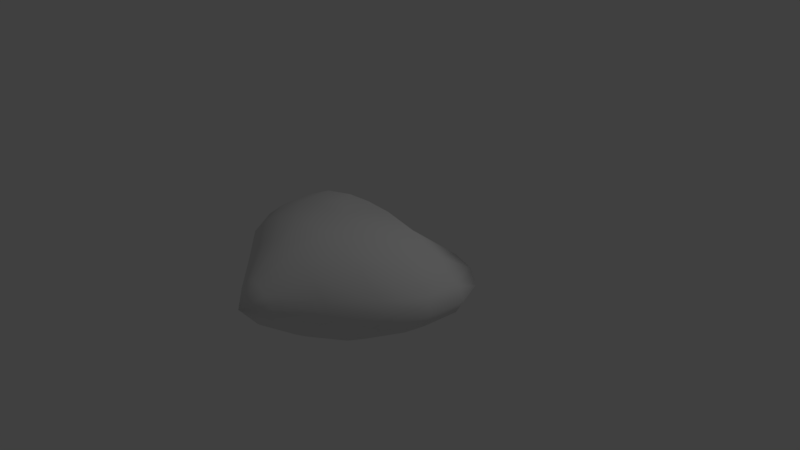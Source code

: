 # Source: Heart.blend  (saved by Blender 2.78.0; exported with 4.5.12 LTS)
import bpy
from mathutils import Matrix  # noqa: F401  (used for matrix-valued properties, if any)

bpy.ops.wm.read_factory_settings(use_empty=True)
scene = bpy.context.scene
scene.name = 'Scene'

# ---- collections
col_collection_1 = bpy.data.collections.new('Collection 1'); scene.collection.children.link(col_collection_1)

# ---- world
world_world = bpy.data.worlds.new('World'); scene.world = world_world
world_world.color = (0.05088, 0.05088, 0.05088)
world_world.use_sun_shadow = False
world_world.sun_shadow_jitter_overblur = 0.0
world_world.cycles.sampling_method = 'MANUAL'

# ---- cameras
cam_camera = bpy.data.cameras.new('Camera')
cam_camera.clip_end = 100.0
cam_camera.lens = 35.0
cam_camera.sensor_width = 32.0
cam_camera.sensor_height = 18.0
cam_camera.ortho_scale = 7.314
cam_camera.dof.focus_distance = 0.0
cam_camera.dof.aperture_fstop = 128.0

# ---- lights
light_lamp = bpy.data.lights.new('Lamp', 'POINT')
light_lamp.transmission_factor = 0.0
light_lamp.cutoff_distance = 30.0
light_lamp.energy = 100.0
light_lamp.shadow_buffer_clip_start = 1.001
light_lamp.shadow_soft_size = 0.1
light_lamp.shadow_maximum_resolution = 0.006
light_lamp.use_absolute_resolution = True

# ---- meshes
me_plane = bpy.data.meshes.new('Plane')
me_plane.from_pydata([(0.3562, 0.004841, -0.7014), (0.3461, 0.6818, 0.01063), (0.7953, 0.004841, -0.6086), (0.7728, 0.7884, 0.01063), (1.193, 0.004841, -0.4318), (1.159, 0.6616, 0.01063), (1.534, 0.004841, -0.182), (1.491, 0.3877, 0.01063), (1.644, 0.01514, 0.01063), (0.3483, -0.4699, -0.7014), (0.0, -0.4699, -0.7211), (0.7752, -0.4699, -0.6086), (1.162, -0.4699, -0.4318), (1.494, -0.4699, -0.182), (1.6, -0.4641, 0.01063), (0.276, -0.9149, -0.7014), (0.0, -0.9149, -0.7211), (0.6195, -0.9149, -0.6086), (0.9305, -0.9149, -0.4318), (1.197, -0.9149, -0.182), (1.283, -0.8965, 0.01063), (0.1636, -1.335, -0.5505), (-4.447e-10, -1.335, -0.566), (0.371, -1.335, -0.4773), (0.5588, -1.335, -0.3381), (0.72, -1.335, -0.1412), (0.7719, -1.305, 0.01063), (0.05988, -1.766, -0.2687), (0.0, -1.766, -0.2764), (0.137, -1.766, -0.2323), (0.2068, -1.766, -0.1629), (0.2667, -1.766, -0.0896), (0.286, -1.723, 0.01063), (-0.001286, -2.0, 0.01063), (-0.3562, 0.004841, -0.7014), (-0.3461, 0.6818, 0.01063), (0.0, 0.004841, -0.7211), (-1.864e-06, 0.4107, 0.01063), (-0.7953, 0.004841, -0.6086), (-0.7728, 0.7884, 0.01063), (-1.193, 0.004841, -0.4318), (-1.159, 0.6616, 0.01063), (-1.534, 0.004841, -0.182), (-1.491, 0.3877, 0.01063), (-1.644, 0.01514, 0.01063), (-0.3483, -0.4699, -0.7014), (-0.7752, -0.4699, -0.6086), (-1.162, -0.4699, -0.4318), (-1.494, -0.4699, -0.182), (-1.6, -0.4641, 0.01063), (-0.276, -0.9149, -0.7014), (-0.6195, -0.9149, -0.6086), (-0.9305, -0.9149, -0.4318), (-1.197, -0.9149, -0.182), (-1.283, -0.8965, 0.01063), (-0.1636, -1.335, -0.5505), (-0.371, -1.335, -0.4773), (-0.5588, -1.335, -0.3381), (-0.72, -1.335, -0.1412), (-0.7719, -1.305, 0.01063), (-0.05988, -1.766, -0.2687), (-0.137, -1.766, -0.2323), (-0.2068, -1.766, -0.1629), (-0.2667, -1.766, -0.06493), (-0.286, -1.723, 0.01063), (0.3562, 0.004841, 0.7227), (0.7953, 0.004841, 0.6298), (1.193, 0.004841, 0.4531), (1.534, 0.004841, 0.2032), (0.3483, -0.4699, 0.7227), (0.0, -0.4699, 0.7423), (0.7752, -0.4699, 0.6298), (1.162, -0.4699, 0.4531), (1.494, -0.4699, 0.2032), (0.276, -0.9149, 0.7227), (0.0, -0.9149, 0.7423), (0.6195, -0.9149, 0.6298), (0.9305, -0.9149, 0.4531), (1.197, -0.9149, 0.2032), (0.1636, -1.335, 0.5718), (-4.447e-10, -1.335, 0.5873), (0.371, -1.335, 0.4986), (0.5588, -1.335, 0.3593), (0.72, -1.335, 0.1624), (0.05988, -1.766, 0.29), (0.0, -1.766, 0.2977), (0.137, -1.766, 0.2535), (0.2068, -1.766, 0.1842), (0.2667, -1.766, 0.1109), (-0.3562, 0.004841, 0.7227), (0.0, 0.004841, 0.7423), (-0.7953, 0.004841, 0.6298), (-1.193, 0.004841, 0.4531), (-1.534, 0.004841, 0.2032), (-0.3483, -0.4699, 0.7227), (-0.7752, -0.4699, 0.6298), (-1.162, -0.4699, 0.4531), (-1.494, -0.4699, 0.2032), (-0.276, -0.9149, 0.7227), (-0.6195, -0.9149, 0.6298), (-0.9305, -0.9149, 0.4531), (-1.197, -0.9149, 0.2032), (-0.1636, -1.335, 0.5718), (-0.371, -1.335, 0.4986), (-0.5588, -1.335, 0.3593), (-0.72, -1.335, 0.1624), (-0.05988, -1.766, 0.29), (-0.137, -1.766, 0.2535), (-0.2068, -1.766, 0.1842), (-0.2667, -1.766, 0.08619)], [], [(36, 37, 1, 0), (1, 3, 2, 0), (3, 5, 4, 2), (5, 7, 6, 4), (7, 8, 6), (2, 11, 9, 0), (8, 14, 13, 6), (0, 9, 10, 36), (4, 12, 11, 2), (6, 13, 12, 4), (11, 17, 15, 9), (14, 20, 19, 13), (12, 18, 17, 11), (9, 15, 16, 10), (13, 19, 18, 12), (17, 23, 21, 15), (20, 26, 25, 19), (18, 24, 23, 17), (15, 21, 22, 16), (19, 25, 24, 18), (23, 29, 27, 21), (26, 32, 31, 25), (24, 30, 29, 23), (21, 27, 28, 22), (25, 31, 30, 24), (29, 33, 27), (32, 33, 31), (30, 33, 29), (27, 33, 28), (31, 33, 30), (36, 34, 35, 37), (35, 34, 38, 39), (39, 38, 40, 41), (41, 40, 42, 43), (43, 42, 44), (38, 34, 45, 46), (44, 42, 48, 49), (34, 36, 10, 45), (40, 38, 46, 47), (42, 40, 47, 48), (46, 45, 50, 51), (49, 48, 53, 54), (47, 46, 51, 52), (45, 10, 16, 50), (48, 47, 52, 53), (51, 50, 55, 56), (54, 53, 58, 59), (52, 51, 56, 57), (50, 16, 22, 55), (53, 52, 57, 58), (56, 55, 60, 61), (59, 58, 63, 64), (57, 56, 61, 62), (55, 22, 28, 60), (58, 57, 62, 63), (61, 60, 33), (64, 63, 33), (62, 61, 33), (60, 28, 33), (63, 62, 33), (90, 65, 1, 37), (1, 65, 66, 3), (3, 66, 67, 5), (5, 67, 68, 7), (7, 68, 8), (66, 65, 69, 71), (8, 68, 73, 14), (65, 90, 70, 69), (67, 66, 71, 72), (68, 67, 72, 73), (71, 69, 74, 76), (14, 73, 78, 20), (72, 71, 76, 77), (69, 70, 75, 74), (73, 72, 77, 78), (76, 74, 79, 81), (20, 78, 83, 26), (77, 76, 81, 82), (74, 75, 80, 79), (78, 77, 82, 83), (81, 79, 84, 86), (26, 83, 88, 32), (82, 81, 86, 87), (79, 80, 85, 84), (83, 82, 87, 88), (86, 84, 33), (32, 88, 33), (87, 86, 33), (84, 85, 33), (88, 87, 33), (90, 37, 35, 89), (35, 39, 91, 89), (39, 41, 92, 91), (41, 43, 93, 92), (43, 44, 93), (91, 95, 94, 89), (44, 49, 97, 93), (89, 94, 70, 90), (92, 96, 95, 91), (93, 97, 96, 92), (95, 99, 98, 94), (49, 54, 101, 97), (96, 100, 99, 95), (94, 98, 75, 70), (97, 101, 100, 96), (99, 103, 102, 98), (54, 59, 105, 101), (100, 104, 103, 99), (98, 102, 80, 75), (101, 105, 104, 100), (103, 107, 106, 102), (59, 64, 109, 105), (104, 108, 107, 103), (102, 106, 85, 80), (105, 109, 108, 104), (107, 33, 106), (64, 33, 109), (108, 33, 107), (106, 33, 85), (109, 33, 108)])
me_plane.polygons.foreach_set('use_smooth', [True] * 120)
_uv = me_plane.uv_layers.new(name='UVMap')
_uv.uv.foreach_set('vector', [0.3284, 0.941, 0.3284, 0.9436, 0.3303, 0.9451, 0.3302, 0.941, 0.3303, 0.9451, 0.3327, 0.9457, 0.3324, 0.941, 0.3302, 0.941, 0.3327, 0.9457, 0.3348, 0.945, 0.3346, 0.9411, 0.3324, 0.941, 0.3348, 0.945, 0.3367, 0.9435, 0.3367, 0.9412, 0.3346, 0.9411, 0.3367, 0.9435, 0.3375, 0.9414, 0.3367, 0.9412, 0.3324, 0.941, 0.3323, 0.9386, 0.3301, 0.9386, 0.3302, 0.941, 0.3375, 0.9414, 0.3373, 0.9387, 0.3365, 0.9387, 0.3367, 0.9412, 0.3302, 0.941, 0.3301, 0.9386, 0.3284, 0.9386, 0.3284, 0.941, 0.3346, 0.9411, 0.3344, 0.9386, 0.3323, 0.9386, 0.3324, 0.941, 0.3367, 0.9412, 0.3365, 0.9387, 0.3344, 0.9386, 0.3346, 0.9411, 0.3323, 0.9386, 0.3315, 0.9363, 0.3298, 0.9364, 0.3301, 0.9386, 0.3373, 0.9387, 0.3355, 0.9363, 0.3348, 0.9363, 0.3365, 0.9387, 0.3344, 0.9386, 0.3332, 0.9363, 0.3315, 0.9363, 0.3323, 0.9386, 0.3301, 0.9386, 0.3298, 0.9364, 0.3284, 0.9364, 0.3284, 0.9386, 0.3365, 0.9387, 0.3348, 0.9363, 0.3332, 0.9363, 0.3344, 0.9386, 0.3315, 0.9363, 0.3303, 0.9341, 0.3292, 0.9342, 0.3298, 0.9364, 0.3355, 0.9363, 0.3327, 0.934, 0.3323, 0.934, 0.3348, 0.9363, 0.3332, 0.9363, 0.3313, 0.9341, 0.3303, 0.9341, 0.3315, 0.9363, 0.3298, 0.9364, 0.3292, 0.9342, 0.3284, 0.9342, 0.3284, 0.9364, 0.3348, 0.9363, 0.3323, 0.934, 0.3313, 0.9341, 0.3332, 0.9363, 0.3303, 0.9341, 0.3291, 0.9317, 0.3287, 0.9317, 0.3292, 0.9342, 0.3327, 0.934, 0.33, 0.9317, 0.3298, 0.9316, 0.3323, 0.934, 0.3313, 0.9341, 0.3295, 0.9316, 0.3291, 0.9317, 0.3303, 0.9341, 0.3292, 0.9342, 0.3287, 0.9317, 0.3284, 0.9317, 0.3284, 0.9342, 0.3323, 0.934, 0.3298, 0.9316, 0.3295, 0.9316, 0.3313, 0.9341, 0.3291, 0.9317, 0.3284, 0.9302, 0.3287, 0.9317, 0.33, 0.9317, 0.3284, 0.9302, 0.3298, 0.9316, 0.3295, 0.9316, 0.3284, 0.9302, 0.3291, 0.9317, 0.3287, 0.9317, 0.3284, 0.9302, 0.3284, 0.9317, 0.3298, 0.9316, 0.3284, 0.9302, 0.3295, 0.9316, 0.3284, 0.941, 0.3266, 0.941, 0.3264, 0.9451, 0.3284, 0.9436, 0.3264, 0.9451, 0.3266, 0.941, 0.3243, 0.941, 0.324, 0.9457, 0.324, 0.9457, 0.3243, 0.941, 0.3221, 0.9411, 0.3219, 0.945, 0.3219, 0.945, 0.3221, 0.9411, 0.32, 0.9412, 0.32, 0.9435, 0.32, 0.9435, 0.32, 0.9412, 0.3192, 0.9414, 0.3243, 0.941, 0.3266, 0.941, 0.3266, 0.9386, 0.3244, 0.9386, 0.3192, 0.9414, 0.32, 0.9412, 0.3203, 0.9387, 0.3194, 0.9387, 0.3266, 0.941, 0.3284, 0.941, 0.3284, 0.9386, 0.3266, 0.9386, 0.3221, 0.9411, 0.3243, 0.941, 0.3244, 0.9386, 0.3223, 0.9386, 0.32, 0.9412, 0.3221, 0.9411, 0.3223, 0.9386, 0.3203, 0.9387, 0.3244, 0.9386, 0.3266, 0.9386, 0.327, 0.9364, 0.3252, 0.9363, 0.3194, 0.9387, 0.3203, 0.9387, 0.3219, 0.9363, 0.3212, 0.9363, 0.3223, 0.9386, 0.3244, 0.9386, 0.3252, 0.9363, 0.3235, 0.9363, 0.3266, 0.9386, 0.3284, 0.9386, 0.3284, 0.9364, 0.327, 0.9364, 0.3203, 0.9387, 0.3223, 0.9386, 0.3235, 0.9363, 0.3219, 0.9363, 0.3252, 0.9363, 0.327, 0.9364, 0.3275, 0.9342, 0.3264, 0.9341, 0.3212, 0.9363, 0.3219, 0.9363, 0.3244, 0.934, 0.3241, 0.934, 0.3235, 0.9363, 0.3252, 0.9363, 0.3264, 0.9341, 0.3254, 0.9341, 0.327, 0.9364, 0.3284, 0.9364, 0.3284, 0.9342, 0.3275, 0.9342, 0.3219, 0.9363, 0.3235, 0.9363, 0.3254, 0.9341, 0.3244, 0.934, 0.3264, 0.9341, 0.3275, 0.9342, 0.328, 0.9317, 0.3276, 0.9317, 0.3241, 0.934, 0.3244, 0.934, 0.3269, 0.9315, 0.3268, 0.9317, 0.3254, 0.9341, 0.3264, 0.9341, 0.3276, 0.9317, 0.3272, 0.9316, 0.3275, 0.9342, 0.3284, 0.9342, 0.3284, 0.9317, 0.328, 0.9317, 0.3244, 0.934, 0.3254, 0.9341, 0.3272, 0.9316, 0.3269, 0.9315, 0.3276, 0.9317, 0.328, 0.9317, 0.3284, 0.9302, 0.3268, 0.9317, 0.3269, 0.9315, 0.3284, 0.9302, 0.3272, 0.9316, 0.3276, 0.9317, 0.3284, 0.9302, 0.328, 0.9317, 0.3284, 0.9317, 0.3284, 0.9302, 0.3269, 0.9315, 0.3272, 0.9316, 0.3284, 0.9302, 0.3284, 0.9418, 0.3306, 0.9418, 0.3303, 0.9451, 0.3284, 0.9436, 0.3303, 0.9451, 0.3306, 0.9418, 0.3333, 0.9417, 0.3327, 0.9457, 0.3327, 0.9457, 0.3333, 0.9417, 0.3355, 0.9416, 0.3348, 0.945, 0.3348, 0.945, 0.3355, 0.9416, 0.3372, 0.9415, 0.3367, 0.9435, 0.3367, 0.9435, 0.3372, 0.9415, 0.3375, 0.9414, 0.3333, 0.9417, 0.3306, 0.9418, 0.3305, 0.9388, 0.3331, 0.9388, 0.3375, 0.9414, 0.3372, 0.9415, 0.3369, 0.9387, 0.3373, 0.9387, 0.3306, 0.9418, 0.3284, 0.9418, 0.3284, 0.9388, 0.3305, 0.9388, 0.3355, 0.9416, 0.3333, 0.9417, 0.3331, 0.9388, 0.3353, 0.9388, 0.3372, 0.9415, 0.3355, 0.9416, 0.3353, 0.9388, 0.3369, 0.9387, 0.3331, 0.9388, 0.3305, 0.9388, 0.3301, 0.936, 0.3322, 0.9361, 0.3373, 0.9387, 0.3369, 0.9387, 0.3352, 0.9362, 0.3355, 0.9363, 0.3353, 0.9388, 0.3331, 0.9388, 0.3322, 0.9361, 0.3339, 0.9361, 0.3305, 0.9388, 0.3284, 0.9388, 0.3284, 0.936, 0.3301, 0.936, 0.3369, 0.9387, 0.3353, 0.9388, 0.3339, 0.9361, 0.3352, 0.9362, 0.3322, 0.9361, 0.3301, 0.936, 0.3294, 0.9335, 0.3306, 0.9336, 0.3355, 0.9363, 0.3352, 0.9362, 0.3325, 0.9338, 0.3327, 0.934, 0.3339, 0.9361, 0.3322, 0.9361, 0.3306, 0.9336, 0.3316, 0.9337, 0.3301, 0.936, 0.3284, 0.936, 0.3284, 0.9335, 0.3294, 0.9335, 0.3352, 0.9362, 0.3339, 0.9361, 0.3316, 0.9337, 0.3325, 0.9338, 0.3306, 0.9336, 0.3294, 0.9335, 0.3287, 0.9312, 0.3292, 0.9312, 0.3327, 0.934, 0.3325, 0.9338, 0.3299, 0.9314, 0.33, 0.9317, 0.3316, 0.9337, 0.3306, 0.9336, 0.3292, 0.9312, 0.3295, 0.9313, 0.3294, 0.9335, 0.3284, 0.9335, 0.3284, 0.9312, 0.3287, 0.9312, 0.3325, 0.9338, 0.3316, 0.9337, 0.3295, 0.9313, 0.3299, 0.9314, 0.3292, 0.9312, 0.3287, 0.9312, 0.3284, 0.9302, 0.33, 0.9317, 0.3299, 0.9314, 0.3284, 0.9302, 0.3295, 0.9313, 0.3292, 0.9312, 0.3284, 0.9302, 0.3287, 0.9312, 0.3284, 0.9312, 0.3284, 0.9302, 0.3299, 0.9314, 0.3295, 0.9313, 0.3284, 0.9302, 0.3284, 0.9418, 0.3284, 0.9436, 0.3264, 0.9451, 0.3261, 0.9418, 0.3264, 0.9451, 0.324, 0.9457, 0.3234, 0.9417, 0.3261, 0.9418, 0.324, 0.9457, 0.3219, 0.945, 0.3212, 0.9416, 0.3234, 0.9417, 0.3219, 0.945, 0.32, 0.9435, 0.3195, 0.9415, 0.3212, 0.9416, 0.32, 0.9435, 0.3192, 0.9414, 0.3195, 0.9415, 0.3234, 0.9417, 0.3236, 0.9388, 0.3262, 0.9388, 0.3261, 0.9418, 0.3192, 0.9414, 0.3194, 0.9387, 0.3198, 0.9387, 0.3195, 0.9415, 0.3261, 0.9418, 0.3262, 0.9388, 0.3284, 0.9388, 0.3284, 0.9418, 0.3212, 0.9416, 0.3214, 0.9388, 0.3236, 0.9388, 0.3234, 0.9417, 0.3195, 0.9415, 0.3198, 0.9387, 0.3214, 0.9388, 0.3212, 0.9416, 0.3236, 0.9388, 0.3245, 0.9361, 0.3266, 0.936, 0.3262, 0.9388, 0.3194, 0.9387, 0.3212, 0.9363, 0.3215, 0.9362, 0.3198, 0.9387, 0.3214, 0.9388, 0.3228, 0.9361, 0.3245, 0.9361, 0.3236, 0.9388, 0.3262, 0.9388, 0.3266, 0.936, 0.3284, 0.936, 0.3284, 0.9388, 0.3198, 0.9387, 0.3215, 0.9362, 0.3228, 0.9361, 0.3214, 0.9388, 0.3245, 0.9361, 0.3261, 0.9336, 0.3274, 0.9335, 0.3266, 0.936, 0.3212, 0.9363, 0.3241, 0.934, 0.3242, 0.9338, 0.3215, 0.9362, 0.3228, 0.9361, 0.3251, 0.9337, 0.3261, 0.9336, 0.3245, 0.9361, 0.3266, 0.936, 0.3274, 0.9335, 0.3284, 0.9335, 0.3284, 0.936, 0.3215, 0.9362, 0.3242, 0.9338, 0.3251, 0.9337, 0.3228, 0.9361, 0.3261, 0.9336, 0.3276, 0.9312, 0.328, 0.9312, 0.3274, 0.9335, 0.3241, 0.934, 0.3268, 0.9317, 0.3269, 0.9314, 0.3242, 0.9338, 0.3251, 0.9337, 0.3272, 0.9313, 0.3276, 0.9312, 0.3261, 0.9336, 0.3274, 0.9335, 0.328, 0.9312, 0.3284, 0.9312, 0.3284, 0.9335, 0.3242, 0.9338, 0.3269, 0.9314, 0.3272, 0.9313, 0.3251, 0.9337, 0.3276, 0.9312, 0.3284, 0.9302, 0.328, 0.9312, 0.3268, 0.9317, 0.3284, 0.9302, 0.3269, 0.9314, 0.3272, 0.9313, 0.3284, 0.9302, 0.3276, 0.9312, 0.328, 0.9312, 0.3284, 0.9302, 0.3284, 0.9312, 0.3269, 0.9314, 0.3284, 0.9302, 0.3272, 0.9313])
me_plane.use_remesh_preserve_volume = False
me_plane.use_remesh_preserve_attributes = False
me_plane.use_mirror_vertex_groups = False
me_plane.update()

# ---- objects
ob_plane = bpy.data.objects.new('Plane', me_plane)
ob_lamp = bpy.data.objects.new('Lamp', light_lamp)
ob_camera = bpy.data.objects.new('Camera', cam_camera)

# ---- transforms, parenting, visibility, modifiers, constraints
ob_plane.location = (0.0, 0.0, 0.0)
ob_plane.lineart.crease_threshold = 0.0
ob_lamp.location = (4.076, 1.005, 5.904)
ob_lamp.rotation_euler = (0.6503, 0.05522, 1.866)
ob_lamp.lock_rotations_4d = False
ob_lamp.empty_display_type = 'ARROWS'
ob_lamp.color = (0.0, 0.0, 0.0, 0.0)
ob_lamp.lineart.crease_threshold = 0.0
ob_camera.location = (7.481, -6.508, 5.344)
ob_camera.rotation_euler = (1.109, 0.0, 0.8149)
ob_camera.lock_rotations_4d = False
ob_camera.empty_display_type = 'ARROWS'
ob_camera.color = (0.0, 0.0, 0.0, 0.0)
ob_camera.display_type = 'WIRE'
ob_camera.lineart.crease_threshold = 0.0

# ---- collection membership
col_collection_1.objects.link(ob_plane)
col_collection_1.objects.link(ob_lamp)
col_collection_1.objects.link(ob_camera)

# ---- scene / render settings (as saved in the file)
scene.camera = ob_camera
scene.frame_start = 1; scene.frame_end = 250; scene.frame_set(1)
scene.render.engine = 'BLENDER_EEVEE_NEXT'
scene.render.resolution_percentage = 50
scene.render.dither_intensity = 0.0
scene.cycles.use_denoising = False
scene.cycles.samples = 128
scene.cycles.sampling_pattern = 'TABULATED_SOBOL'
scene.cycles.light_sampling_threshold = 0.0
scene.cycles.use_adaptive_sampling = False
scene.cycles.use_light_tree = False
scene.cycles.blur_glossy = 0.0
scene.cycles.sample_clamp_indirect = 0.0
scene.view_settings.view_transform = 'Standard'
bpy.context.view_layer.update()
